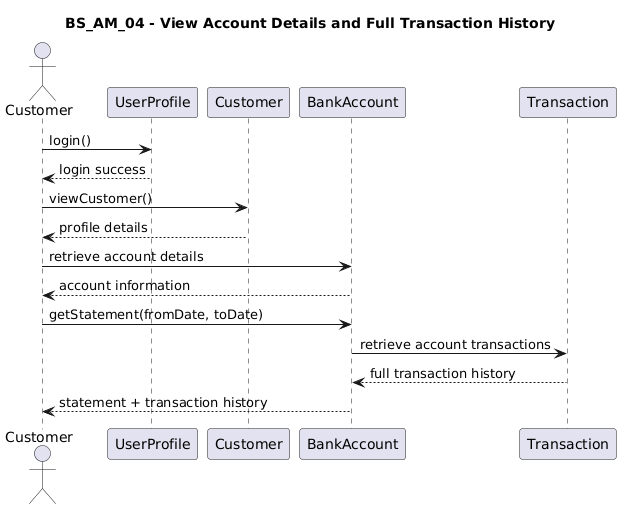

The diagram above was rendered by PlantUML. Its source (embedded in the PNG):
@startuml
title BS_AM_04 - View Account Details and Full Transaction History

actor "Customer" as CustomerActor
participant "UserProfile" as UserProfile
participant "Customer" as Customer
participant "BankAccount" as BankAccount
participant "Transaction" as Transaction

CustomerActor -> UserProfile : login()
UserProfile --> CustomerActor : login success

CustomerActor -> Customer : viewCustomer()
Customer --> CustomerActor : profile details

CustomerActor -> BankAccount : retrieve account details
BankAccount --> CustomerActor : account information

CustomerActor -> BankAccount : getStatement(fromDate, toDate)
BankAccount -> Transaction : retrieve account transactions
Transaction --> BankAccount : full transaction history
BankAccount --> CustomerActor : statement + transaction history
@enduml